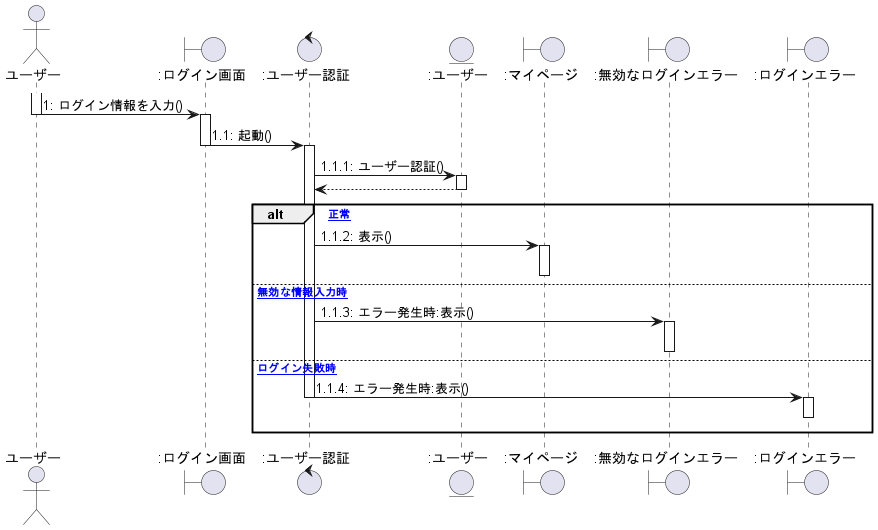

The diagram above was rendered by PlantUML. Its source (embedded in the PNG):
@startuml ログイン

actor ユーザー as 0
Boundary ":ログイン画面" as a
Control ":ユーザー認証" as b
Entity ":ユーザー" as c
Boundary ":マイページ" as d
Boundary ":無効なログインエラー" as e
Boundary ":ログインエラー" as f

activate 0
    0 -> a :1: ログイン情報を入力()
deactivate 0
activate a
    a -> b :1.1: 起動()
deactivate a
activate b
    b -> c :1.1.1: ユーザー認証()
activate c
    b <-- c
deactivate c
alt [正常]
    b -> d :1.1.2: 表示()
activate d
deactivate d
else [無効な情報入力時]
    b -> e :1.1.3: エラー発生時:表示()
activate e
deactivate e
else [ログイン失敗時]
    b -> f :1.1.4: エラー発生時:表示()
deactivate b
activate f
f -[hidden]-> f
deactivate f
end

@enduml